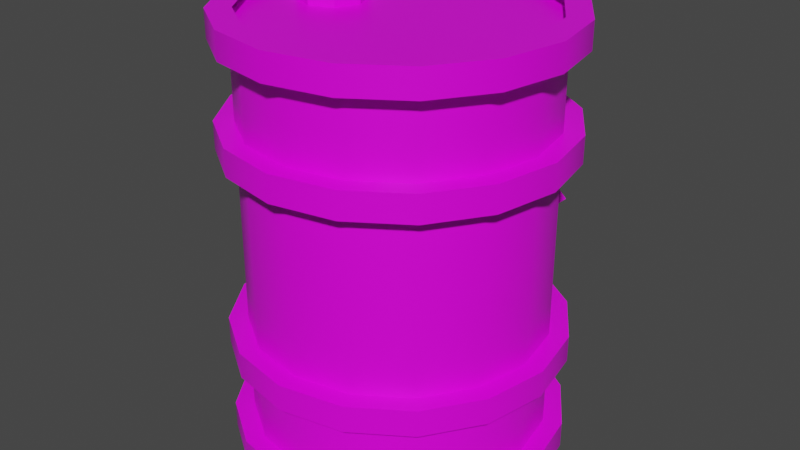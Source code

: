 # Source: Barrel-01.blend  (saved by Blender 2.93.21; exported with 4.5.12 LTS)
import bpy
from mathutils import Matrix  # noqa: F401  (used for matrix-valued properties, if any)

bpy.ops.wm.read_factory_settings(use_empty=True)
scene = bpy.context.scene
scene.name = 'Scene'

# ---- collections
col_collection = bpy.data.collections.new('Collection'); scene.collection.children.link(col_collection)

# ---- images (referenced by path relative to the original .blend; pixels are not part of the script)
import os
ASSET_DIR = os.environ.get("B2B_ASSET_DIR", "")  # directory of the original .blend (textures are referenced by path, not embedded)
HERE = os.path.dirname(os.path.abspath(__file__))  # packed textures are extracted next to this script under _unpacked/

def load_image(name, relpath, width, height, colorspace="sRGB"):
    """Load a texture the original file referenced (path relative to the .blend, or extracted next to this script)."""
    p = next((c for c in (os.path.join(HERE, relpath), os.path.join(ASSET_DIR, relpath)) if relpath and os.path.exists(c)), "")
    if p:
        img = bpy.data.images.load(p, check_existing=True)
        img.name = name
    else:  # same state as the original file: an image datablock whose file is absent (Cycles renders it pink)
        img = bpy.data.images.new(name, width, height)
        img.source = "FILE"
        img.filepath = "//" + (relpath or name)
    img.colorspace_settings.name = colorspace
    return img
img_sligga_palette_png = load_image('sligga-palette.png', 'sligga-palette.png', 1024, 1024, 'sRGB')

# ---- materials (node trees are filled in below, after node groups)
mat_barrelmaterial2 = bpy.data.materials.new('BarrelMaterial2')
mat_barrelmaterial2.alpha_threshold = 0.0
mat_barrelmaterial2.use_transparent_shadow = False
mat_barrelmaterial2.line_color = (0.0, 0.0, 0.0, 1.0)

# ---- node groups
ng_auto_smooth = bpy.data.node_groups.new('Auto Smooth', 'GeometryNodeTree')
_s = ng_auto_smooth.interface.new_socket(name='Geometry', in_out='OUTPUT', socket_type='NodeSocketGeometry')
_s = ng_auto_smooth.interface.new_socket(name='Geometry', in_out='INPUT', socket_type='NodeSocketGeometry')
_s = ng_auto_smooth.interface.new_socket(name='Angle', in_out='INPUT', socket_type='NodeSocketFloat')
_s.subtype = 'ANGLE'
_s.min_value = 0.0
_s.max_value = 3.142
ng_auto_smooth.is_modifier = True
_N = ng_auto_smooth.nodes; _L = ng_auto_smooth.links
n0 = _N.new('NodeGroupOutput'); n0.name = 'Group Output'; n0.location = (480, -100)
n1 = _N.new('NodeGroupInput'); n1.name = 'Group Input'; n1.location = (-420, -300)
n2 = _N.new('NodeGroupInput'); n2.name = 'Group Input.001'; n2.location = (-60, -100)
n3 = _N.new('GeometryNodeSetShadeSmooth'); n3.name = 'Set Shade Smooth'; n3.location = (120, -100)
n3.domain = 'EDGE'
n4 = _N.new('GeometryNodeSetShadeSmooth'); n4.name = 'Set Shade Smooth.001'; n4.location = (300, -100)
n5 = _N.new('GeometryNodeInputMeshEdgeAngle'); n5.name = 'Edge Angle'; n5.location = (-420, -220)
n6 = _N.new('GeometryNodeInputEdgeSmooth'); n6.name = 'Is Edge Smooth'; n6.location = (-60, -160)
n7 = _N.new('GeometryNodeInputShadeSmooth'); n7.name = 'Is Face Smooth'; n7.location = (-240, -340)
n8 = _N.new('FunctionNodeBooleanMath'); n8.name = 'Boolean Math'; n8.location = (-60, -220)
n9 = _N.new('FunctionNodeCompare'); n9.name = 'Compare'; n9.location = (-240, -180)
n9.operation = 'LESS_EQUAL'
_L.new(n5.outputs[0], n9.inputs[0])
_L.new(n4.outputs[0], n0.inputs[0])
_L.new(n1.outputs[1], n9.inputs[1])
_L.new(n9.outputs[0], n8.inputs[0])
_L.new(n7.outputs[0], n8.inputs[1])
_L.new(n2.outputs[0], n3.inputs[0])
_L.new(n6.outputs[0], n3.inputs[1])
_L.new(n3.outputs[0], n4.inputs[0])
_L.new(n8.outputs[0], n3.inputs[2])
n0.is_active_output = True

# ---- material node trees
mat_barrelmaterial2.use_nodes = True; mat_barrelmaterial2.node_tree.nodes.clear()
_N = mat_barrelmaterial2.node_tree.nodes; _L = mat_barrelmaterial2.node_tree.links
n0 = _N.new('ShaderNodeOutputMaterial'); n0.name = 'Material Output'; n0.location = (300, 300)
n1 = _N.new('ShaderNodeBsdfPrincipled'); n1.name = 'Principled BSDF'; n1.location = (10, 300)
n1.distribution = 'GGX'
n1.subsurface_method = 'BURLEY'
n1.inputs[2].default_value = 0.4
n1.inputs[3].default_value = 1.45
n1.inputs[27].default_value = (0.0, 0.0, 0.0, 1.0)
n1.inputs[28].default_value = 1.0
n2 = _N.new('ShaderNodeTexImage'); n2.name = 'Image Texture'; n2.location = (-365, 243)
n2.image = img_sligga_palette_png
n2.interpolation = 'Closest'
_L.new(n1.outputs[0], n0.inputs[0])
_L.new(n2.outputs[0], n1.inputs[0])
n0.is_active_output = True

# ---- world
world_world = bpy.data.worlds.new('World'); scene.world = world_world
world_world.use_nodes = True; world_world.node_tree.nodes.clear()
_N = world_world.node_tree.nodes; _L = world_world.node_tree.links
n0 = _N.new('ShaderNodeOutputWorld'); n0.name = 'World Output'; n0.location = (300, 300)
n1 = _N.new('ShaderNodeBackground'); n1.name = 'Background'; n1.location = (10, 300)
n1.inputs[0].default_value = (0.05088, 0.05088, 0.05088, 1.0)
_L.new(n1.outputs[0], n0.inputs[0])
n0.is_active_output = True
world_world.color = (0.05088, 0.05088, 0.05088)
world_world.use_sun_shadow = False
world_world.sun_shadow_jitter_overblur = 0.0

# ---- meshes
me_cylinder = bpy.data.meshes.new('Cylinder')
me_cylinder.from_pydata([(0.02648, 0.9484, -1.055), (0.02648, 0.9484, 0.9447), (0.4092, 0.8723, -1.055), (0.4092, 0.8723, 0.9447), (0.7336, 0.6556, -1.055), (0.7336, 0.6556, 0.9447), (0.9504, 0.3311, -1.055), (0.9504, 0.3311, 0.9447), (1.026, -0.05155, -1.055), (1.026, -0.05155, 0.9447), (0.9504, -0.4342, -1.055), (0.9504, -0.4342, 0.9447), (0.7336, -0.7587, -1.055), (0.7336, -0.7587, 0.9447), (0.4092, -0.9754, -1.055), (0.4092, -0.9754, 0.9447), (0.02648, -1.052, -1.055), (0.02648, -1.052, 0.9447), (-0.3562, -0.9754, -1.055), (-0.3562, -0.9754, 0.9447), (-0.6806, -0.7587, -1.055), (-0.6806, -0.7587, 0.9447), (-0.8974, -0.4342, -1.055), (-0.8974, -0.4342, 0.9447), (-0.9735, -0.05155, -1.055), (-0.9735, -0.05155, 0.9447), (-0.8974, 0.3311, -1.055), (-0.8974, 0.3311, 0.9447), (-0.6806, 0.6556, -1.055), (-0.6806, 0.6556, 0.9447), (-0.3562, 0.8723, -1.055), (-0.3562, 0.8723, 0.9447), (0.02648, 1.076, 0.8614), (0.02648, 1.076, 0.9894), (0.4581, 0.9904, 0.8614), (0.4581, 0.9904, 0.9894), (0.8239, 0.7459, 0.8614), (0.8239, 0.7459, 0.9894), (1.068, 0.38, 0.8614), (1.068, 0.38, 0.9894), (1.154, -0.05155, 0.8614), (1.154, -0.05155, 0.9894), (1.068, -0.4831, 0.8614), (1.068, -0.4831, 0.9894), (0.8239, -0.849, 0.8614), (0.8239, -0.849, 0.9894), (0.4581, -1.093, 0.8614), (0.4581, -1.093, 0.9894), (0.02648, -1.179, 0.8614), (0.02648, -1.179, 0.9894), (-0.4051, -1.093, 0.8614), (-0.4051, -1.093, 0.9894), (-0.771, -0.849, 0.8614), (-0.771, -0.849, 0.9894), (-1.015, -0.4831, 0.8614), (-1.015, -0.4831, 0.9894), (-1.101, -0.05155, 0.8614), (-1.101, -0.05155, 0.9894), (-1.015, 0.38, 0.8614), (-1.015, 0.38, 0.9894), (-0.771, 0.7459, 0.8614), (-0.771, 0.7459, 0.9894), (-0.4051, 0.9904, 0.8614), (-0.4051, 0.9904, 0.9894), (-0.9407, -0.05155, 0.9894), (-0.867, -0.4217, 0.9894), (0.7103, -0.7354, 0.8614), (-0.6574, -0.7354, 0.9894), (-0.867, 0.3186, 0.8614), (0.92, 0.3186, 0.8614), (-0.3436, -0.9451, 0.8614), (0.92, -0.4217, 0.9894), (0.9936, -0.05155, 0.9894), (0.3966, 0.842, 0.8614), (0.7103, 0.6323, 0.8614), (0.02648, -1.019, 0.9894), (0.3966, -0.9451, 0.9894), (0.02648, 0.9156, 0.8614), (0.7103, -0.7354, 0.9894), (-0.6574, 0.6323, 0.8614), (-0.3436, 0.842, 0.8614), (0.02648, 0.9156, 0.9894), (-0.867, 0.3186, 0.9894), (0.92, 0.3186, 0.9894), (-0.3436, -0.9451, 0.9894), (0.3966, 0.842, 0.9894), (0.7103, 0.6323, 0.9894), (-0.6574, 0.6323, 0.9894), (-0.3436, 0.842, 0.9894), (-0.9407, -0.05155, 0.8614), (-0.867, -0.4217, 0.8614), (0.9936, -0.05155, 0.8614), (-0.6574, -0.7354, 0.8614), (0.92, -0.4217, 0.8614), (0.02648, -1.019, 0.8614), (0.3966, -0.9451, 0.8614), (0.02648, 1.076, -1.086), (0.02648, 1.076, -0.958), (0.4581, 0.9904, -1.086), (0.4581, 0.9904, -0.958), (0.8239, 0.7459, -1.086), (0.8239, 0.7459, -0.958), (1.068, 0.38, -1.086), (1.068, 0.38, -0.958), (1.154, -0.05155, -1.086), (1.154, -0.05155, -0.958), (1.068, -0.4831, -1.086), (1.068, -0.4831, -0.958), (0.8239, -0.849, -1.086), (0.8239, -0.849, -0.958), (0.4581, -1.093, -1.086), (0.4581, -1.093, -0.958), (0.02648, -1.179, -1.086), (0.02648, -1.179, -0.958), (-0.4051, -1.093, -1.086), (-0.4051, -1.093, -0.958), (-0.771, -0.849, -1.086), (-0.771, -0.849, -0.958), (-1.015, -0.4831, -1.086), (-1.015, -0.4831, -0.958), (-1.101, -0.05155, -1.086), (-1.101, -0.05155, -0.958), (-1.015, 0.38, -1.086), (-1.015, 0.38, -0.958), (-0.771, 0.7459, -1.086), (-0.771, 0.7459, -0.958), (-0.4051, 0.9904, -1.086), (-0.4051, 0.9904, -0.958), (-0.9407, -0.05155, -0.958), (-0.867, -0.4217, -0.958), (0.7103, -0.7354, -1.086), (-0.6574, -0.7354, -0.958), (-0.867, 0.3186, -1.086), (0.92, 0.3186, -1.086), (-0.3436, -0.9451, -1.086), (0.92, -0.4217, -0.958), (0.9936, -0.05155, -0.958), (0.3966, 0.842, -1.086), (0.7103, 0.6323, -1.086), (0.02648, -1.019, -0.958), (0.3966, -0.9451, -0.958), (0.02648, 0.9156, -1.086), (0.7103, -0.7354, -0.958), (-0.6574, 0.6323, -1.086), (-0.3436, 0.842, -1.086), (0.02648, 0.9156, -0.958), (-0.867, 0.3186, -0.958), (0.92, 0.3186, -0.958), (-0.3436, -0.9451, -0.958), (0.3966, 0.842, -0.958), (0.7103, 0.6323, -0.958), (-0.6574, 0.6323, -0.958), (-0.3436, 0.842, -0.958), (-0.9407, -0.05155, -1.086), (-0.867, -0.4217, -1.086), (0.9936, -0.05155, -1.086), (-0.6574, -0.7354, -1.086), (0.92, -0.4217, -1.086), (0.02648, -1.019, -1.086), (0.3966, -0.9451, -1.086), (0.02648, 1.076, -0.6046), (0.02648, 1.076, -0.4767), (0.4581, 0.9904, -0.6046), (0.4581, 0.9904, -0.4767), (0.8239, 0.7459, -0.6046), (0.8239, 0.7459, -0.4767), (1.068, 0.38, -0.6046), (1.068, 0.38, -0.4767), (1.154, -0.05155, -0.6046), (1.154, -0.05155, -0.4767), (1.068, -0.4831, -0.6046), (1.068, -0.4831, -0.4767), (0.8239, -0.849, -0.6046), (0.8239, -0.849, -0.4767), (0.4581, -1.093, -0.6046), (0.4581, -1.093, -0.4767), (0.02648, -1.179, -0.6046), (0.02648, -1.179, -0.4767), (-0.4051, -1.093, -0.6046), (-0.4051, -1.093, -0.4767), (-0.771, -0.849, -0.6046), (-0.771, -0.849, -0.4767), (-1.015, -0.4831, -0.6046), (-1.015, -0.4831, -0.4767), (-1.101, -0.05155, -0.6046), (-1.101, -0.05155, -0.4767), (-1.015, 0.38, -0.6046), (-1.015, 0.38, -0.4767), (-0.771, 0.7459, -0.6046), (-0.771, 0.7459, -0.4767), (-0.4051, 0.9904, -0.6046), (-0.4051, 0.9904, -0.4767), (-0.9407, -0.05155, -0.4767), (-0.867, -0.4217, -0.4767), (0.7103, -0.7354, -0.6046), (-0.6574, -0.7354, -0.4767), (-0.867, 0.3186, -0.6046), (0.92, 0.3186, -0.6046), (-0.3436, -0.9451, -0.6046), (0.92, -0.4217, -0.4767), (0.9936, -0.05155, -0.4767), (0.3966, 0.842, -0.6046), (0.7103, 0.6323, -0.6046), (0.02648, -1.019, -0.4767), (0.3966, -0.9451, -0.4767), (0.02648, 0.9156, -0.6046), (0.7103, -0.7354, -0.4767), (-0.6574, 0.6323, -0.6046), (-0.3436, 0.842, -0.6046), (0.02648, 0.9156, -0.4767), (-0.867, 0.3186, -0.4767), (0.92, 0.3186, -0.4767), (-0.3436, -0.9451, -0.4767), (0.3966, 0.842, -0.4767), (0.7103, 0.6323, -0.4767), (-0.6574, 0.6323, -0.4767), (-0.3436, 0.842, -0.4767), (-0.9407, -0.05155, -0.6046), (-0.867, -0.4217, -0.6046), (0.9936, -0.05155, -0.6046), (-0.6574, -0.7354, -0.6046), (0.92, -0.4217, -0.6046), (0.02648, -1.019, -0.6046), (0.3966, -0.9451, -0.6046), (0.02648, 1.076, 0.3727), (0.02648, 1.076, 0.5007), (0.4581, 0.9904, 0.3727), (0.4581, 0.9904, 0.5007), (0.8239, 0.7459, 0.3727), (0.8239, 0.7459, 0.5007), (1.068, 0.38, 0.3727), (1.068, 0.38, 0.5007), (1.154, -0.05155, 0.3727), (1.154, -0.05155, 0.5007), (1.068, -0.4831, 0.3727), (1.068, -0.4831, 0.5007), (0.8239, -0.849, 0.3727), (0.8239, -0.849, 0.5007), (0.4581, -1.093, 0.3727), (0.4581, -1.093, 0.5007), (0.02648, -1.179, 0.3727), (0.02648, -1.179, 0.5007), (-0.4051, -1.093, 0.3727), (-0.4051, -1.093, 0.5007), (-0.771, -0.849, 0.3727), (-0.771, -0.849, 0.5007), (-1.015, -0.4831, 0.3727), (-1.015, -0.4831, 0.5007), (-1.101, -0.05155, 0.3727), (-1.101, -0.05155, 0.5007), (-1.015, 0.38, 0.3727), (-1.015, 0.38, 0.5007), (-0.771, 0.7459, 0.3727), (-0.771, 0.7459, 0.5007), (-0.4051, 0.9904, 0.3727), (-0.4051, 0.9904, 0.5007), (-0.9407, -0.05155, 0.5007), (-0.867, -0.4217, 0.5007), (0.7103, -0.7354, 0.3727), (-0.6574, -0.7354, 0.5007), (-0.867, 0.3186, 0.3727), (0.92, 0.3186, 0.3727), (-0.3436, -0.9451, 0.3727), (0.92, -0.4217, 0.5007), (0.9936, -0.05155, 0.5007), (0.3966, 0.842, 0.3727), (0.7103, 0.6323, 0.3727), (0.02648, -1.019, 0.5007), (0.3966, -0.9451, 0.5007), (0.02648, 0.9156, 0.3727), (0.7103, -0.7354, 0.5007), (-0.6574, 0.6323, 0.3727), (-0.3436, 0.842, 0.3727), (0.02648, 0.9156, 0.5007), (-0.867, 0.3186, 0.5007), (0.92, 0.3186, 0.5007), (-0.3436, -0.9451, 0.5007), (0.3966, 0.842, 0.5007), (0.7103, 0.6323, 0.5007), (-0.6574, 0.6323, 0.5007), (-0.3436, 0.842, 0.5007), (-0.9407, -0.05155, 0.3727), (-0.867, -0.4217, 0.3727), (0.9936, -0.05155, 0.3727), (-0.6574, -0.7354, 0.3727), (0.92, -0.4217, 0.3727), (0.02648, -1.019, 0.3727), (0.3966, -0.9451, 0.3727), (-0.5031, 0.1717, 0.9371), (-0.5031, 0.1717, 1.022), (-0.3456, 0.1065, 0.9371), (-0.3456, 0.1065, 1.022), (-0.2804, -0.05093, 0.9371), (-0.2804, -0.05093, 1.022), (-0.3456, -0.2084, 0.9371), (-0.3456, -0.2084, 1.022), (-0.5031, -0.2736, 0.9371), (-0.5031, -0.2736, 1.022), (-0.6605, -0.2084, 0.9371), (-0.6605, -0.2084, 1.022), (-0.7257, -0.05093, 0.9371), (-0.7257, -0.05093, 1.022), (-0.6605, 0.1065, 0.9371), (-0.6605, 0.1065, 1.022), (-0.5269, 0.8613, -0.06679), (0.02648, 0.8613, 0.3239), (-0.5269, 1.045, -0.06679), (0.02648, 1.045, 0.3239), (0.02648, 0.8613, -0.4574), (0.5799, 0.8613, -0.06679), (0.02648, 1.045, -0.4574), (0.5799, 1.045, -0.06679), (-0.3624, 0.9646, -0.06679), (0.02648, 0.9646, 0.2077), (0.02648, 0.9646, -0.3413), (0.4153, 0.9646, -0.06679), (-0.3624, 1.045, -0.06679), (0.4153, 1.045, -0.06679), (0.02648, 1.045, 0.2077), (0.02648, 1.045, -0.3413)], [], [(0, 1, 3, 2), (2, 3, 5, 4), (4, 5, 7, 6), (6, 7, 9, 8), (8, 9, 11, 10), (10, 11, 13, 12), (12, 13, 15, 14), (14, 15, 17, 16), (16, 17, 19, 18), (18, 19, 21, 20), (20, 21, 23, 22), (22, 23, 25, 24), (24, 25, 27, 26), (26, 27, 29, 28), (3, 1, 31, 29, 27, 25, 23, 21, 19, 17, 15, 13, 11, 9, 7, 5), (28, 29, 31, 30), (30, 31, 1, 0), (0, 2, 4, 6, 8, 10, 12, 14, 16, 18, 20, 22, 24, 26, 28, 30), (32, 33, 35, 34), (34, 35, 37, 36), (36, 37, 39, 38), (38, 39, 41, 40), (40, 41, 43, 42), (42, 43, 45, 44), (44, 45, 47, 46), (46, 47, 49, 48), (48, 49, 51, 50), (50, 51, 53, 52), (52, 53, 55, 54), (54, 55, 57, 56), (56, 57, 59, 58), (58, 59, 61, 60), (76, 47, 45, 43, 41, 39, 37, 35, 85, 86, 83, 72, 71, 78), (85, 35, 33, 63, 61, 59, 57, 55, 53, 51, 49, 47, 76, 75, 84, 67, 65, 64, 82, 87, 88, 81), (60, 61, 63, 62), (62, 63, 33, 32), (46, 48, 50, 52, 54, 56, 58, 60, 62, 80, 79, 68, 89, 90, 92, 70, 94, 95), (80, 62, 32, 34, 36, 38, 40, 42, 44, 46, 95, 66, 93, 91, 69, 74, 73, 77), (96, 97, 99, 98), (98, 99, 101, 100), (100, 101, 103, 102), (102, 103, 105, 104), (104, 105, 107, 106), (106, 107, 109, 108), (108, 109, 111, 110), (110, 111, 113, 112), (112, 113, 115, 114), (114, 115, 117, 116), (116, 117, 119, 118), (118, 119, 121, 120), (120, 121, 123, 122), (122, 123, 125, 124), (140, 111, 109, 107, 105, 103, 101, 99, 149, 150, 147, 136, 135, 142), (149, 99, 97, 127, 125, 123, 121, 119, 117, 115, 113, 111, 140, 139, 148, 131, 129, 128, 146, 151, 152, 145), (124, 125, 127, 126), (126, 127, 97, 96), (110, 112, 114, 116, 118, 120, 122, 124, 126, 144, 143, 132, 153, 154, 156, 134, 158, 159), (144, 126, 96, 98, 100, 102, 104, 106, 108, 110, 159, 130, 157, 155, 133, 138, 137, 141), (160, 161, 163, 162), (162, 163, 165, 164), (164, 165, 167, 166), (166, 167, 169, 168), (168, 169, 171, 170), (170, 171, 173, 172), (172, 173, 175, 174), (174, 175, 177, 176), (176, 177, 179, 178), (178, 179, 181, 180), (180, 181, 183, 182), (182, 183, 185, 184), (184, 185, 187, 186), (186, 187, 189, 188), (204, 175, 173, 171, 169, 167, 165, 163, 213, 214, 211, 200, 199, 206), (213, 163, 161, 191, 189, 187, 185, 183, 181, 179, 177, 175, 204, 203, 212, 195, 193, 192, 210, 215, 216, 209), (188, 189, 191, 190), (190, 191, 161, 160), (174, 176, 178, 180, 182, 184, 186, 188, 190, 208, 207, 196, 217, 218, 220, 198, 222, 223), (208, 190, 160, 162, 164, 166, 168, 170, 172, 174, 223, 194, 221, 219, 197, 202, 201, 205), (224, 225, 227, 226), (226, 227, 229, 228), (228, 229, 231, 230), (230, 231, 233, 232), (232, 233, 235, 234), (234, 235, 237, 236), (236, 237, 239, 238), (238, 239, 241, 240), (240, 241, 243, 242), (242, 243, 245, 244), (244, 245, 247, 246), (246, 247, 249, 248), (248, 249, 251, 250), (250, 251, 253, 252), (268, 239, 237, 235, 233, 231, 229, 227, 277, 278, 275, 264, 263, 270), (277, 227, 225, 255, 253, 251, 249, 247, 245, 243, 241, 239, 268, 267, 276, 259, 257, 256, 274, 279, 280, 273), (252, 253, 255, 254), (254, 255, 225, 224), (238, 240, 242, 244, 246, 248, 250, 252, 254, 272, 271, 260, 281, 282, 284, 262, 286, 287), (272, 254, 224, 226, 228, 230, 232, 234, 236, 238, 287, 258, 285, 283, 261, 266, 265, 269), (288, 289, 291, 290), (290, 291, 293, 292), (292, 293, 295, 294), (294, 295, 297, 296), (296, 297, 299, 298), (298, 299, 301, 300), (291, 289, 303, 301, 299, 297, 295, 293), (300, 301, 303, 302), (302, 303, 289, 288), (304, 305, 307, 306), (318, 307, 311, 310, 319, 317), (319, 310, 306, 307, 318, 316), (310, 311, 309, 308), (306, 310, 308, 304), (311, 307, 305, 309), (318, 313, 312, 316), (319, 314, 315, 317), (314, 312, 313, 315), (316, 312, 314, 319), (315, 313, 318, 317)])
me_cylinder.polygons.foreach_set('use_smooth', [1, 1, 1, 1, 1, 1, 1, 1, 1, 1, 1, 1, 1, 1, 1, 1, 1, 1, 1, 1, 1, 1, 1, 1, 1, 1, 1, 1, 1, 1, 1, 1, 1, 1, 1, 1, 1, 1, 1, 1, 1, 1, 1, 1, 1, 1, 1, 1, 1, 1, 1, 1, 1, 1, 1, 1, 1, 1, 1, 1, 1, 1, 1, 1, 1, 1, 1, 1, 1, 1, 1, 1, 1, 1, 1, 1, 1, 1, 1, 1, 1, 1, 1, 1, 1, 1, 1, 1, 1, 1, 1, 1, 1, 1, 1, 1, 1, 1, 1, 1, 1, 1, 1, 1, 1, 1, 1, 0, 0, 0, 0, 0, 0, 0, 0, 0, 0, 0])
_uv = me_cylinder.uv_layers.new(name='UVMap')
_uv.uv.foreach_set('vector', [0.9433, 0.9326, 0.9433, 0.9481, 0.9413, 0.9481, 0.9413, 0.9326, 0.9413, 0.9326, 0.9413, 0.9481, 0.9394, 0.9481, 0.9394, 0.9326, 0.9394, 0.9326, 0.9394, 0.9481, 0.9374, 0.9481, 0.9374, 0.9326, 0.9374, 0.9326, 0.9374, 0.9481, 0.9355, 0.9481, 0.9355, 0.9326, 0.9355, 0.9326, 0.9355, 0.9481, 0.9336, 0.9481, 0.9336, 0.9326, 0.9336, 0.9326, 0.9336, 0.9481, 0.9316, 0.9481, 0.9316, 0.9326, 0.9316, 0.9326, 0.9316, 0.9481, 0.9297, 0.9481, 0.9297, 0.9326, 0.9297, 0.9326, 0.9297, 0.9481, 0.9277, 0.9481, 0.9277, 0.9326, 0.9277, 0.9326, 0.9277, 0.9481, 0.9258, 0.9481, 0.9258, 0.9326, 0.9258, 0.9326, 0.9258, 0.9481, 0.9239, 0.9481, 0.9239, 0.9326, 0.9239, 0.9326, 0.9239, 0.9481, 0.9219, 0.9481, 0.9219, 0.9326, 0.9219, 0.9326, 0.9219, 0.9481, 0.92, 0.9481, 0.92, 0.9326, 0.92, 0.9326, 0.92, 0.9481, 0.918, 0.9481, 0.918, 0.9326, 0.918, 0.9326, 0.918, 0.9481, 0.9161, 0.9481, 0.9161, 0.9326, 0.9228, 0.9317, 0.92, 0.9323, 0.9171, 0.9317, 0.9147, 0.9301, 0.9131, 0.9277, 0.9125, 0.9248, 0.9131, 0.922, 0.9147, 0.9195, 0.9171, 0.9179, 0.92, 0.9174, 0.9228, 0.9179, 0.9252, 0.9195, 0.9269, 0.922, 0.9274, 0.9248, 0.9269, 0.9277, 0.9252, 0.9301, 0.9161, 0.9326, 0.9161, 0.9481, 0.9142, 0.9481, 0.9142, 0.9326, 0.9142, 0.9326, 0.9142, 0.9481, 0.9122, 0.9481, 0.9122, 0.9326, 0.9355, 0.9323, 0.9383, 0.9317, 0.9408, 0.9301, 0.9424, 0.9277, 0.9429, 0.9248, 0.9424, 0.922, 0.9408, 0.9195, 0.9383, 0.9179, 0.9355, 0.9174, 0.9326, 0.9179, 0.9302, 0.9195, 0.9286, 0.922, 0.928, 0.9248, 0.9286, 0.9277, 0.9302, 0.9301, 0.9326, 0.9317, 0.09295, 0.8289, 0.09295, 0.8632, 0.08865, 0.8632, 0.08865, 0.8289, 0.08865, 0.8289, 0.08865, 0.8632, 0.08436, 0.8632, 0.08436, 0.8289, 0.08436, 0.8289, 0.08436, 0.8632, 0.08006, 0.8632, 0.08006, 0.8289, 0.08006, 0.8289, 0.08006, 0.8632, 0.07577, 0.8632, 0.07577, 0.8289, 0.07577, 0.8289, 0.07577, 0.8632, 0.07148, 0.8632, 0.07148, 0.8289, 0.07148, 0.8289, 0.07148, 0.8632, 0.06718, 0.8632, 0.06718, 0.8289, 0.06718, 0.8289, 0.06718, 0.8632, 0.06289, 0.8632, 0.06289, 0.8289, 0.06289, 0.8289, 0.06289, 0.8632, 0.05859, 0.8632, 0.05859, 0.8289, 0.05859, 0.8289, 0.05859, 0.8632, 0.0543, 0.8632, 0.0543, 0.8289, 0.0543, 0.8289, 0.0543, 0.8632, 0.05001, 0.8632, 0.05001, 0.8289, 0.05001, 0.8289, 0.05001, 0.8632, 0.04571, 0.8632, 0.04571, 0.8289, 0.04571, 0.8289, 0.04571, 0.8632, 0.04142, 0.8632, 0.04142, 0.8289, 0.04142, 0.8289, 0.04142, 0.8632, 0.03712, 0.8632, 0.03712, 0.8289, 0.03712, 0.8289, 0.03712, 0.8632, 0.03283, 0.8632, 0.03283, 0.8289, 0.04683, 0.7986, 0.04773, 0.7965, 0.05308, 0.8, 0.05665, 0.8054, 0.05791, 0.8117, 0.05665, 0.818, 0.05308, 0.8234, 0.04773, 0.8269, 0.04683, 0.8248, 0.05142, 0.8217, 0.05448, 0.8171, 0.05556, 0.8117, 0.05448, 0.8063, 0.05142, 0.8017, 0.04683, 0.8248, 0.04773, 0.8269, 0.04142, 0.8282, 0.03511, 0.8269, 0.02976, 0.8234, 0.02618, 0.818, 0.02493, 0.8117, 0.02618, 0.8054, 0.02976, 0.8, 0.03511, 0.7965, 0.04142, 0.7952, 0.04773, 0.7965, 0.04683, 0.7986, 0.04142, 0.7976, 0.03601, 0.7986, 0.03142, 0.8017, 0.02835, 0.8063, 0.02728, 0.8117, 0.02835, 0.8171, 0.03142, 0.8217, 0.03601, 0.8248, 0.04142, 0.8258, 0.03283, 0.8289, 0.03283, 0.8632, 0.02853, 0.8632, 0.02853, 0.8289, 0.02853, 0.8289, 0.02853, 0.8632, 0.02424, 0.8632, 0.02424, 0.8289, 0.08208, 0.7965, 0.07577, 0.7952, 0.06946, 0.7965, 0.06411, 0.8, 0.06054, 0.8054, 0.05928, 0.8117, 0.06054, 0.818, 0.06411, 0.8234, 0.06946, 0.8269, 0.07036, 0.8248, 0.06577, 0.8217, 0.06271, 0.8171, 0.06163, 0.8117, 0.06271, 0.8063, 0.06577, 0.8017, 0.07036, 0.7986, 0.07577, 0.7976, 0.08118, 0.7986, 0.07036, 0.8248, 0.06946, 0.8269, 0.07577, 0.8282, 0.08208, 0.8269, 0.08743, 0.8234, 0.09101, 0.818, 0.09226, 0.8117, 0.09101, 0.8054, 0.08743, 0.8, 0.08208, 0.7965, 0.08118, 0.7986, 0.08577, 0.8017, 0.08884, 0.8063, 0.08991, 0.8117, 0.08884, 0.8171, 0.08577, 0.8217, 0.08118, 0.8248, 0.07577, 0.8258, 0.105, 0.8076, 0.105, 0.8247, 0.1029, 0.8247, 0.1029, 0.8076, 0.1029, 0.8076, 0.1029, 0.8247, 0.1007, 0.8247, 0.1007, 0.8076, 0.1007, 0.8076, 0.1007, 0.8247, 0.0986, 0.8247, 0.0986, 0.8076, 0.0986, 0.8076, 0.0986, 0.8247, 0.09646, 0.8247, 0.09646, 0.8076, 0.09646, 0.8076, 0.09646, 0.8247, 0.09432, 0.8247, 0.09432, 0.8076, 0.09432, 0.8076, 0.09432, 0.8247, 0.09218, 0.8247, 0.09218, 0.8076, 0.09218, 0.8076, 0.09218, 0.8247, 0.09003, 0.8247, 0.09003, 0.8076, 0.09003, 0.8076, 0.09003, 0.8247, 0.08789, 0.8247, 0.08789, 0.8076, 0.08789, 0.8076, 0.08789, 0.8247, 0.08575, 0.8247, 0.08575, 0.8076, 0.08575, 0.8076, 0.08575, 0.8247, 0.08361, 0.8247, 0.08361, 0.8076, 0.08361, 0.8076, 0.08361, 0.8247, 0.08146, 0.8247, 0.08146, 0.8076, 0.08146, 0.8076, 0.08146, 0.8247, 0.07932, 0.8247, 0.07932, 0.8076, 0.07932, 0.8076, 0.07932, 0.8247, 0.07718, 0.8247, 0.07718, 0.8076, 0.07718, 0.8076, 0.07718, 0.8247, 0.07504, 0.8247, 0.07504, 0.8076, 0.08202, 0.7925, 0.08247, 0.7914, 0.08514, 0.7932, 0.08692, 0.7958, 0.08755, 0.799, 0.08692, 0.8021, 0.08514, 0.8048, 0.08247, 0.8066, 0.08202, 0.8055, 0.08431, 0.804, 0.08584, 0.8017, 0.08638, 0.799, 0.08584, 0.7963, 0.08431, 0.794, 0.08202, 0.8055, 0.08247, 0.8066, 0.07932, 0.8072, 0.07617, 0.8066, 0.0735, 0.8048, 0.07172, 0.8021, 0.07109, 0.799, 0.07172, 0.7958, 0.0735, 0.7932, 0.07617, 0.7914, 0.07932, 0.7908, 0.08247, 0.7914, 0.08202, 0.7925, 0.07932, 0.7919, 0.07662, 0.7925, 0.07433, 0.794, 0.0728, 0.7963, 0.07227, 0.799, 0.0728, 0.8017, 0.07433, 0.804, 0.07662, 0.8055, 0.07932, 0.806, 0.07504, 0.8076, 0.07504, 0.8247, 0.07289, 0.8247, 0.07289, 0.8076, 0.07289, 0.8076, 0.07289, 0.8247, 0.07075, 0.8247, 0.07075, 0.8076, 0.09961, 0.7914, 0.09646, 0.7908, 0.09331, 0.7914, 0.09064, 0.7932, 0.08886, 0.7958, 0.08823, 0.799, 0.08886, 0.8021, 0.09064, 0.8048, 0.09331, 0.8066, 0.09376, 0.8055, 0.09147, 0.804, 0.08994, 0.8017, 0.08941, 0.799, 0.08994, 0.7963, 0.09147, 0.794, 0.09376, 0.7925, 0.09646, 0.7919, 0.09916, 0.7925, 0.09376, 0.8055, 0.09331, 0.8066, 0.09646, 0.8072, 0.09961, 0.8066, 0.1023, 0.8048, 0.1041, 0.8021, 0.1047, 0.799, 0.1041, 0.7958, 0.1023, 0.7932, 0.09961, 0.7914, 0.09916, 0.7925, 0.1014, 0.794, 0.103, 0.7963, 0.1035, 0.799, 0.103, 0.8017, 0.1014, 0.804, 0.09916, 0.8055, 0.09646, 0.806, 0.1045, 0.8113, 0.1045, 0.8474, 0.1, 0.8474, 0.1, 0.8113, 0.1, 0.8113, 0.1, 0.8474, 0.09548, 0.8474, 0.09548, 0.8113, 0.09548, 0.8113, 0.09548, 0.8474, 0.09096, 0.8474, 0.09096, 0.8113, 0.09096, 0.8113, 0.09096, 0.8474, 0.08644, 0.8474, 0.08644, 0.8113, 0.08644, 0.8113, 0.08644, 0.8474, 0.08192, 0.8474, 0.08192, 0.8113, 0.08192, 0.8113, 0.08192, 0.8474, 0.0774, 0.8474, 0.0774, 0.8113, 0.0774, 0.8113, 0.0774, 0.8474, 0.07288, 0.8474, 0.07288, 0.8113, 0.07288, 0.8113, 0.07288, 0.8474, 0.06836, 0.8474, 0.06836, 0.8113, 0.06836, 0.8113, 0.06836, 0.8474, 0.06384, 0.8474, 0.06384, 0.8113, 0.06384, 0.8113, 0.06384, 0.8474, 0.05932, 0.8474, 0.05932, 0.8113, 0.05932, 0.8113, 0.05932, 0.8474, 0.0548, 0.8474, 0.0548, 0.8113, 0.0548, 0.8113, 0.0548, 0.8474, 0.05028, 0.8474, 0.05028, 0.8113, 0.05028, 0.8113, 0.05028, 0.8474, 0.04576, 0.8474, 0.04576, 0.8113, 0.04576, 0.8113, 0.04576, 0.8474, 0.04124, 0.8474, 0.04124, 0.8113, 0.05597, 0.7794, 0.05692, 0.7772, 0.06255, 0.7809, 0.06631, 0.7866, 0.06764, 0.7932, 0.06631, 0.7998, 0.06255, 0.8055, 0.05692, 0.8092, 0.05597, 0.807, 0.0608, 0.8037, 0.06403, 0.7989, 0.06516, 0.7932, 0.06403, 0.7875, 0.0608, 0.7827, 0.05597, 0.807, 0.05692, 0.8092, 0.05028, 0.8106, 0.04364, 0.8092, 0.038, 0.8055, 0.03424, 0.7998, 0.03292, 0.7932, 0.03424, 0.7866, 0.038, 0.7809, 0.04364, 0.7772, 0.05028, 0.7758, 0.05692, 0.7772, 0.05597, 0.7794, 0.05028, 0.7783, 0.04458, 0.7794, 0.03975, 0.7827, 0.03653, 0.7875, 0.03539, 0.7932, 0.03653, 0.7989, 0.03975, 0.8037, 0.04458, 0.807, 0.05028, 0.8081, 0.04124, 0.8113, 0.04124, 0.8474, 0.03672, 0.8474, 0.03672, 0.8113, 0.03672, 0.8113, 0.03672, 0.8474, 0.0322, 0.8474, 0.0322, 0.8113, 0.09308, 0.7772, 0.08644, 0.7758, 0.0798, 0.7772, 0.07417, 0.7809, 0.0704, 0.7866, 0.06908, 0.7932, 0.0704, 0.7998, 0.07417, 0.8055, 0.0798, 0.8092, 0.08074, 0.807, 0.07591, 0.8037, 0.07269, 0.7989, 0.07155, 0.7932, 0.07269, 0.7875, 0.07591, 0.7827, 0.08074, 0.7794, 0.08644, 0.7783, 0.09214, 0.7794, 0.08074, 0.807, 0.0798, 0.8092, 0.08644, 0.8106, 0.09308, 0.8092, 0.09871, 0.8055, 0.1025, 0.7998, 0.1038, 0.7932, 0.1025, 0.7866, 0.09871, 0.7809, 0.09308, 0.7772, 0.09214, 0.7794, 0.09697, 0.7827, 0.1002, 0.7875, 0.1013, 0.7932, 0.1002, 0.7989, 0.09697, 0.8037, 0.09214, 0.807, 0.08644, 0.8081, 0.09822, 0.8034, 0.09822, 0.8431, 0.09327, 0.8431, 0.09327, 0.8034, 0.09327, 0.8034, 0.09327, 0.8431, 0.08832, 0.8431, 0.08832, 0.8034, 0.08832, 0.8034, 0.08832, 0.8431, 0.08336, 0.8431, 0.08336, 0.8034, 0.08336, 0.8034, 0.08336, 0.8431, 0.07841, 0.8431, 0.07841, 0.8034, 0.07841, 0.8034, 0.07841, 0.8431, 0.07346, 0.8431, 0.07346, 0.8034, 0.07346, 0.8034, 0.07346, 0.8431, 0.0685, 0.8431, 0.0685, 0.8034, 0.0685, 0.8034, 0.0685, 0.8431, 0.06355, 0.8431, 0.06355, 0.8034, 0.06355, 0.8034, 0.06355, 0.8431, 0.05859, 0.8431, 0.05859, 0.8034, 0.05859, 0.8034, 0.05859, 0.8431, 0.05364, 0.8431, 0.05364, 0.8034, 0.05364, 0.8034, 0.05364, 0.8431, 0.04869, 0.8431, 0.04869, 0.8034, 0.04869, 0.8034, 0.04869, 0.8431, 0.04373, 0.8431, 0.04373, 0.8034, 0.04373, 0.8034, 0.04373, 0.8431, 0.03878, 0.8431, 0.03878, 0.8034, 0.03878, 0.8034, 0.03878, 0.8431, 0.03382, 0.8431, 0.03382, 0.8034, 0.03382, 0.8034, 0.03382, 0.8431, 0.02887, 0.8431, 0.02887, 0.8034, 0.04502, 0.7685, 0.04606, 0.766, 0.05223, 0.7702, 0.05635, 0.7763, 0.0578, 0.7836, 0.05635, 0.7909, 0.05223, 0.7971, 0.04606, 0.8012, 0.04502, 0.7987, 0.05031, 0.7952, 0.05385, 0.7899, 0.05509, 0.7836, 0.05385, 0.7774, 0.05031, 0.7721, 0.04502, 0.7987, 0.04606, 0.8012, 0.03878, 0.8026, 0.0315, 0.8012, 0.02533, 0.7971, 0.0212, 0.7909, 0.01976, 0.7836, 0.0212, 0.7763, 0.02533, 0.7702, 0.0315, 0.766, 0.03878, 0.7646, 0.04606, 0.766, 0.04502, 0.7685, 0.03878, 0.7673, 0.03254, 0.7685, 0.02724, 0.7721, 0.02371, 0.7774, 0.02246, 0.7836, 0.02371, 0.7899, 0.02724, 0.7952, 0.03254, 0.7987, 0.03878, 0.7999, 0.02887, 0.8034, 0.02887, 0.8431, 0.02392, 0.8431, 0.02392, 0.8034, 0.02392, 0.8034, 0.02392, 0.8431, 0.01896, 0.8431, 0.01896, 0.8034, 0.08569, 0.766, 0.07841, 0.7646, 0.07113, 0.766, 0.06496, 0.7702, 0.06083, 0.7763, 0.05939, 0.7836, 0.06083, 0.7909, 0.06496, 0.7971, 0.07113, 0.8012, 0.07217, 0.7987, 0.06687, 0.7952, 0.06334, 0.7899, 0.0621, 0.7836, 0.06334, 0.7774, 0.06687, 0.7721, 0.07217, 0.7685, 0.07841, 0.7673, 0.08465, 0.7685, 0.07217, 0.7987, 0.07113, 0.8012, 0.07841, 0.8026, 0.08569, 0.8012, 0.09186, 0.7971, 0.09598, 0.7909, 0.09743, 0.7836, 0.09598, 0.7763, 0.09186, 0.7702, 0.08569, 0.766, 0.08465, 0.7685, 0.08994, 0.7721, 0.09348, 0.7774, 0.09472, 0.7836, 0.09348, 0.7899, 0.08994, 0.7952, 0.08465, 0.7987, 0.07841, 0.7999, 0.2324, 0.9558, 0.2324, 0.991, 0.2237, 0.991, 0.2237, 0.9558, 0.2237, 0.9558, 0.2237, 0.991, 0.2149, 0.991, 0.2149, 0.9558, 0.2149, 0.9558, 0.2149, 0.991, 0.2061, 0.991, 0.2061, 0.9558, 0.2061, 0.9558, 0.2061, 0.991, 0.1973, 0.991, 0.1973, 0.9558, 0.1973, 0.9558, 0.1973, 0.991, 0.1885, 0.991, 0.1885, 0.9558, 0.1885, 0.9558, 0.1885, 0.991, 0.1797, 0.991, 0.1797, 0.9558, 0.1916, 0.9502, 0.1797, 0.9551, 0.1677, 0.9502, 0.1628, 0.9382, 0.1677, 0.9263, 0.1797, 0.9213, 0.1916, 0.9263, 0.1966, 0.9382, 0.1797, 0.9558, 0.1797, 0.991, 0.1709, 0.991, 0.1709, 0.9558, 0.1709, 0.9558, 0.1709, 0.991, 0.1621, 0.991, 0.1621, 0.9558, 0.5608, 0.8916, 0.5837, 0.8916, 0.5837, 0.9145, 0.5608, 0.9145, 0.5803, 0.9179, 0.5837, 0.9145, 0.5837, 0.9375, 0.5608, 0.9375, 0.5642, 0.9341, 0.5803, 0.9341, 0.5642, 0.9341, 0.5608, 0.9375, 0.5608, 0.9145, 0.5837, 0.9145, 0.5803, 0.9179, 0.5642, 0.9179, 0.5608, 0.9375, 0.5837, 0.9375, 0.5837, 0.9605, 0.5608, 0.9605, 0.5378, 0.9375, 0.5608, 0.9375, 0.5608, 0.9605, 0.5378, 0.9605, 0.5837, 0.9375, 0.6067, 0.9375, 0.6067, 0.9605, 0.5837, 0.9605, 0.5837, 0.9059, 0.5837, 0.8916, 0.5608, 0.8916, 0.5608, 0.9059, 0.5608, 0.9462, 0.5608, 0.9605, 0.5837, 0.9605, 0.5837, 0.9462, 0.1877, 0.812, 0.1877, 0.835, 0.2107, 0.835, 0.2107, 0.812, 0.5526, 0.9469, 0.5526, 0.964, 0.5802, 0.964, 0.5802, 0.9469, 0.5727, 0.9151, 0.5874, 0.9151, 0.5874, 0.906, 0.5727, 0.906])
me_cylinder.materials.append(mat_barrelmaterial2)
me_cylinder.use_remesh_fix_poles = True
me_cylinder.use_remesh_preserve_attributes = False
me_cylinder.update()

# ---- objects
ob_cylinder = bpy.data.objects.new('Cylinder', me_cylinder)

# ---- transforms, parenting, visibility, modifiers, constraints
ob_cylinder.location = (-0.01721, 0.03351, 0.9479)
ob_cylinder.scale = (0.65, 0.65, 0.9208)
_m = ob_cylinder.modifiers.new('Auto Smooth', 'NODES')
_m.node_group = ng_auto_smooth
_gi = [s.identifier for s in ng_auto_smooth.interface.items_tree if s.item_type == 'SOCKET' and s.in_out == 'INPUT']
_m[_gi[1]] = 0.5236  # Angle

# ---- collection membership
col_collection.objects.link(ob_cylinder)

# ---- scene / render settings (as saved in the file)
scene.frame_start = 1; scene.frame_end = 250; scene.frame_set(1)
scene.render.engine = 'BLENDER_EEVEE_NEXT'
scene.cycles.use_denoising = False
scene.cycles.samples = 128
scene.cycles.sampling_pattern = 'TABULATED_SOBOL'
scene.cycles.use_adaptive_sampling = False
scene.cycles.use_light_tree = False
scene.view_settings.view_transform = 'Filmic'
bpy.context.view_layer.update()

# ---- added for rendering (the .blend has no active camera and no usable light): camera, sun
cam_auto = bpy.data.cameras.new('AutoCamera')
cam_auto.lens = 50.0
cam_auto.sensor_width = 36.0
cam_auto.clip_end = 1000.0
ob_auto_camera = bpy.data.objects.new('AutoCamera', cam_auto)
scene.collection.objects.link(ob_auto_camera)
ob_auto_camera.location = (2.62766, -3.15319, 3.02053)
ob_auto_camera.rotation_euler = (1.09748, -7.21219e-08, 0.694738)
scene.camera = ob_auto_camera
light_auto_sun = bpy.data.lights.new('AutoSun', 'SUN')
light_auto_sun.energy = 3.0
light_auto_sun.angle = 0.0523599
ob_auto_sun = bpy.data.objects.new('AutoSun', light_auto_sun)
scene.collection.objects.link(ob_auto_sun)
ob_auto_sun.rotation_euler = (0.872665, 0.174533, 0.523599)
bpy.context.view_layer.update()
